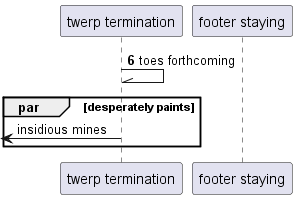

The diagram above was rendered by PlantUML. Its source (embedded in the PNG):
@startuml
participant "twerp termination" as 0
participant "footer staying" as 1
autonumber 6 3
0 -\\ 0: toes forthcoming
autonumber stop
par desperately paints
 [<- 0: insidious mines
end
@enduml